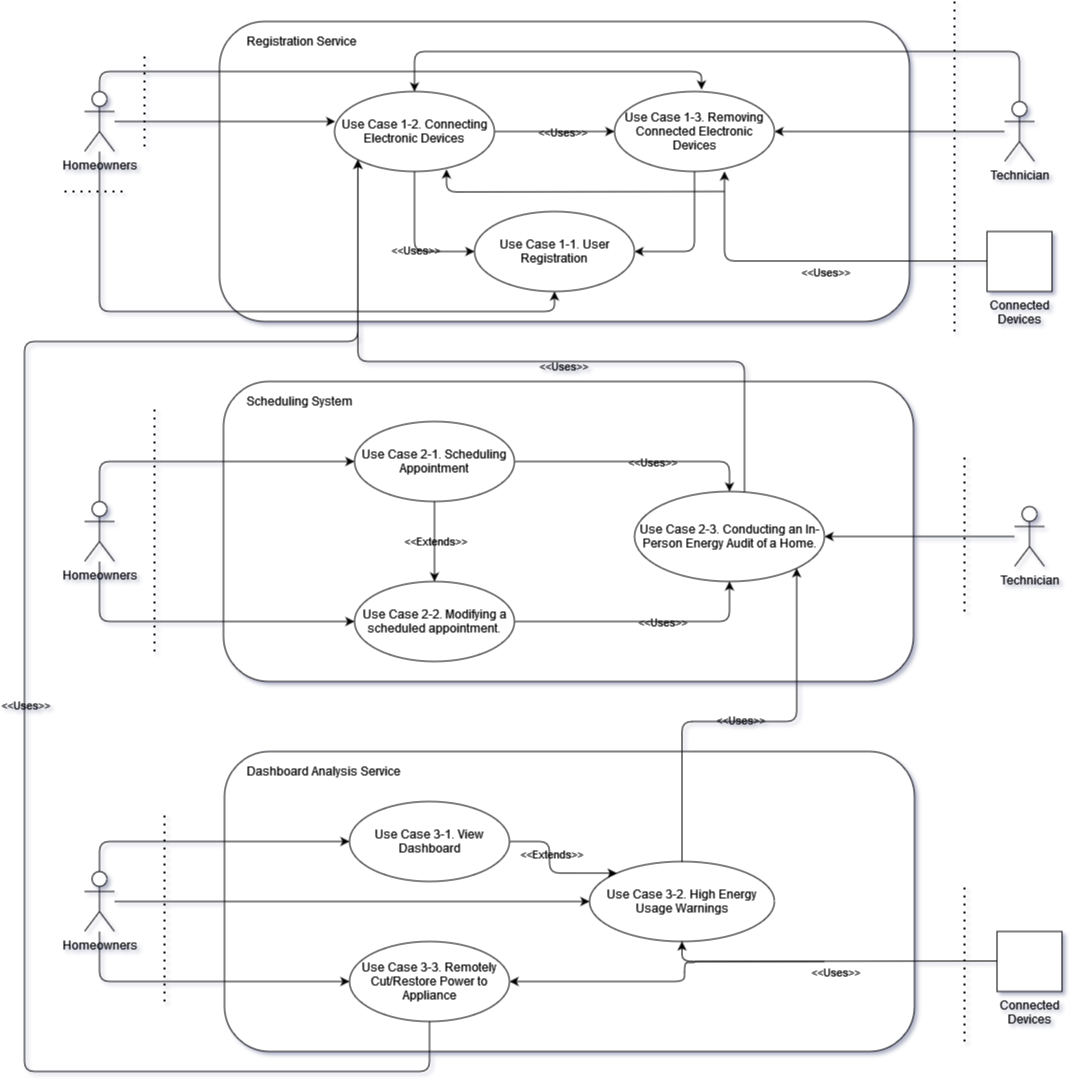

The diagram above was exported from draw.io. Its source (the exported page's mxGraphModel, read from the mxfile embedded in the PNG):
<mxGraphModel dx="1434" dy="782" grid="1" gridSize="10" guides="1" tooltips="1" connect="1" arrows="1" fold="1" page="1" pageScale="1" pageWidth="1200" pageHeight="1920" background="none" math="0" shadow="1">
  <root>
    <mxCell id="0" />
    <mxCell id="1" parent="0" />
    <mxCell id="AM4topthDhh8O_KRF2oz-29" value="" style="rounded=1;whiteSpace=wrap;html=1;labelBackgroundColor=none;" parent="1" vertex="1">
      <mxGeometry x="255" y="60" width="690" height="300" as="geometry" />
    </mxCell>
    <mxCell id="AM4topthDhh8O_KRF2oz-23" value="" style="rounded=1;whiteSpace=wrap;html=1;labelBackgroundColor=none;" parent="1" vertex="1">
      <mxGeometry x="259" y="420" width="690" height="300" as="geometry" />
    </mxCell>
    <mxCell id="AM4topthDhh8O_KRF2oz-26" style="edgeStyle=orthogonalEdgeStyle;rounded=1;orthogonalLoop=1;jettySize=auto;html=1;entryX=0;entryY=0.5;entryDx=0;entryDy=0;labelBackgroundColor=none;fontColor=default;" parent="1" source="AM4topthDhh8O_KRF2oz-1" target="AM4topthDhh8O_KRF2oz-6" edge="1">
      <mxGeometry relative="1" as="geometry">
        <Array as="points">
          <mxPoint x="135" y="500" />
        </Array>
      </mxGeometry>
    </mxCell>
    <mxCell id="AM4topthDhh8O_KRF2oz-27" style="edgeStyle=orthogonalEdgeStyle;rounded=1;orthogonalLoop=1;jettySize=auto;html=1;entryX=0;entryY=0.5;entryDx=0;entryDy=0;labelBackgroundColor=none;fontColor=default;" parent="1" source="AM4topthDhh8O_KRF2oz-1" target="AM4topthDhh8O_KRF2oz-7" edge="1">
      <mxGeometry relative="1" as="geometry">
        <Array as="points">
          <mxPoint x="135" y="660" />
        </Array>
      </mxGeometry>
    </mxCell>
    <mxCell id="AM4topthDhh8O_KRF2oz-1" value="Homeowners" style="shape=umlActor;verticalLabelPosition=bottom;verticalAlign=top;html=1;outlineConnect=0;labelBackgroundColor=none;rounded=1;" parent="1" vertex="1">
      <mxGeometry x="120" y="540" width="30" height="60" as="geometry" />
    </mxCell>
    <mxCell id="AM4topthDhh8O_KRF2oz-28" style="edgeStyle=orthogonalEdgeStyle;rounded=1;orthogonalLoop=1;jettySize=auto;html=1;entryX=1;entryY=0.5;entryDx=0;entryDy=0;labelBackgroundColor=none;fontColor=default;" parent="1" source="AM4topthDhh8O_KRF2oz-2" target="AM4topthDhh8O_KRF2oz-9" edge="1">
      <mxGeometry relative="1" as="geometry" />
    </mxCell>
    <mxCell id="AM4topthDhh8O_KRF2oz-2" value="Technician" style="shape=umlActor;verticalLabelPosition=bottom;verticalAlign=top;html=1;outlineConnect=0;labelBackgroundColor=none;rounded=1;" parent="1" vertex="1">
      <mxGeometry x="1050" y="545" width="30" height="60" as="geometry" />
    </mxCell>
    <mxCell id="AM4topthDhh8O_KRF2oz-10" style="edgeStyle=orthogonalEdgeStyle;rounded=1;orthogonalLoop=1;jettySize=auto;html=1;labelBackgroundColor=none;fontColor=default;" parent="1" source="AM4topthDhh8O_KRF2oz-6" target="AM4topthDhh8O_KRF2oz-7" edge="1">
      <mxGeometry relative="1" as="geometry" />
    </mxCell>
    <mxCell id="AM4topthDhh8O_KRF2oz-11" value="&amp;lt;&amp;lt;Extends&amp;gt;&amp;gt;" style="edgeLabel;html=1;align=center;verticalAlign=middle;resizable=0;points=[];labelBackgroundColor=none;rounded=1;" parent="AM4topthDhh8O_KRF2oz-10" vertex="1" connectable="0">
      <mxGeometry x="0.0772" y="-3" relative="1" as="geometry">
        <mxPoint x="3" y="-4" as="offset" />
      </mxGeometry>
    </mxCell>
    <mxCell id="AM4topthDhh8O_KRF2oz-15" style="edgeStyle=orthogonalEdgeStyle;rounded=1;orthogonalLoop=1;jettySize=auto;html=1;entryX=0.5;entryY=0;entryDx=0;entryDy=0;labelBackgroundColor=none;fontColor=default;" parent="1" source="AM4topthDhh8O_KRF2oz-6" target="AM4topthDhh8O_KRF2oz-9" edge="1">
      <mxGeometry relative="1" as="geometry" />
    </mxCell>
    <mxCell id="AM4topthDhh8O_KRF2oz-20" value="&amp;lt;&amp;lt;Uses&amp;gt;&amp;gt;" style="edgeLabel;html=1;align=center;verticalAlign=middle;resizable=0;points=[];labelBackgroundColor=none;rounded=1;" parent="AM4topthDhh8O_KRF2oz-15" vertex="1" connectable="0">
      <mxGeometry x="0.1197" relative="1" as="geometry">
        <mxPoint as="offset" />
      </mxGeometry>
    </mxCell>
    <mxCell id="AM4topthDhh8O_KRF2oz-6" value="Use Case 2-1. Scheduling Appointment" style="ellipse;whiteSpace=wrap;html=1;labelBackgroundColor=none;rounded=1;" parent="1" vertex="1">
      <mxGeometry x="390" y="460" width="160" height="80" as="geometry" />
    </mxCell>
    <mxCell id="AM4topthDhh8O_KRF2oz-16" style="edgeStyle=orthogonalEdgeStyle;rounded=1;orthogonalLoop=1;jettySize=auto;html=1;entryX=0.5;entryY=1;entryDx=0;entryDy=0;labelBackgroundColor=none;fontColor=default;" parent="1" source="AM4topthDhh8O_KRF2oz-7" target="AM4topthDhh8O_KRF2oz-9" edge="1">
      <mxGeometry relative="1" as="geometry" />
    </mxCell>
    <mxCell id="AM4topthDhh8O_KRF2oz-21" value="&amp;lt;&amp;lt;Uses&amp;gt;&amp;gt;" style="edgeLabel;html=1;align=center;verticalAlign=middle;resizable=0;points=[];labelBackgroundColor=none;rounded=1;" parent="AM4topthDhh8O_KRF2oz-16" vertex="1" connectable="0">
      <mxGeometry x="0.2373" y="2" relative="1" as="geometry">
        <mxPoint x="-11" y="2" as="offset" />
      </mxGeometry>
    </mxCell>
    <mxCell id="AM4topthDhh8O_KRF2oz-7" value="Use Case 2-2. Modifying a scheduled appointment." style="ellipse;whiteSpace=wrap;html=1;labelBackgroundColor=none;rounded=1;" parent="1" vertex="1">
      <mxGeometry x="390" y="620" width="160" height="80" as="geometry" />
    </mxCell>
    <mxCell id="AM4topthDhh8O_KRF2oz-66" style="edgeStyle=orthogonalEdgeStyle;rounded=1;orthogonalLoop=1;jettySize=auto;html=1;entryX=0;entryY=1;entryDx=0;entryDy=0;labelBackgroundColor=none;fontColor=default;" parent="1" source="AM4topthDhh8O_KRF2oz-9" target="AM4topthDhh8O_KRF2oz-30" edge="1">
      <mxGeometry relative="1" as="geometry">
        <Array as="points">
          <mxPoint x="780" y="400" />
          <mxPoint x="393" y="400" />
        </Array>
      </mxGeometry>
    </mxCell>
    <mxCell id="AM4topthDhh8O_KRF2oz-67" value="&amp;lt;&amp;lt;Uses&amp;gt;&amp;gt;" style="edgeLabel;html=1;align=center;verticalAlign=middle;resizable=0;points=[];labelBackgroundColor=none;rounded=1;" parent="AM4topthDhh8O_KRF2oz-66" vertex="1" connectable="0">
      <mxGeometry x="-0.1327" y="4" relative="1" as="geometry">
        <mxPoint as="offset" />
      </mxGeometry>
    </mxCell>
    <mxCell id="AM4topthDhh8O_KRF2oz-9" value="Use Case 2-3. Conducting an In-Person Energy Audit of a Home." style="ellipse;whiteSpace=wrap;html=1;labelBackgroundColor=none;rounded=1;" parent="1" vertex="1">
      <mxGeometry x="670" y="530" width="190" height="90" as="geometry" />
    </mxCell>
    <mxCell id="AM4topthDhh8O_KRF2oz-24" value="Scheduling System" style="text;html=1;strokeColor=none;fillColor=none;align=left;verticalAlign=middle;whiteSpace=wrap;rounded=1;labelBackgroundColor=none;" parent="1" vertex="1">
      <mxGeometry x="280" y="420" width="110" height="40" as="geometry" />
    </mxCell>
    <mxCell id="AM4topthDhh8O_KRF2oz-30" value="Use Case 1-2. Connecting Electronic Devices" style="ellipse;whiteSpace=wrap;html=1;labelBackgroundColor=none;rounded=1;" parent="1" vertex="1">
      <mxGeometry x="370" y="130" width="160" height="80" as="geometry" />
    </mxCell>
    <mxCell id="AM4topthDhh8O_KRF2oz-48" style="edgeStyle=orthogonalEdgeStyle;rounded=1;orthogonalLoop=1;jettySize=auto;html=1;entryX=1;entryY=0.5;entryDx=0;entryDy=0;labelBackgroundColor=none;fontColor=default;" parent="1" source="AM4topthDhh8O_KRF2oz-31" target="AM4topthDhh8O_KRF2oz-32" edge="1">
      <mxGeometry relative="1" as="geometry">
        <Array as="points">
          <mxPoint x="730" y="290" />
        </Array>
      </mxGeometry>
    </mxCell>
    <mxCell id="AM4topthDhh8O_KRF2oz-31" value="Use Case 1-3. Removing Connected Electronic Devices" style="ellipse;whiteSpace=wrap;html=1;labelBackgroundColor=none;rounded=1;" parent="1" vertex="1">
      <mxGeometry x="650" y="130" width="160" height="80" as="geometry" />
    </mxCell>
    <mxCell id="AM4topthDhh8O_KRF2oz-32" value="Use Case 1-1. User Registration" style="ellipse;whiteSpace=wrap;html=1;labelBackgroundColor=none;rounded=1;" parent="1" vertex="1">
      <mxGeometry x="510" y="250" width="160" height="80" as="geometry" />
    </mxCell>
    <mxCell id="AM4topthDhh8O_KRF2oz-33" value="Registration Service" style="text;html=1;strokeColor=none;fillColor=none;align=left;verticalAlign=middle;whiteSpace=wrap;rounded=1;labelBackgroundColor=none;" parent="1" vertex="1">
      <mxGeometry x="280" y="60" width="175" height="40" as="geometry" />
    </mxCell>
    <mxCell id="AM4topthDhh8O_KRF2oz-34" value="" style="rounded=1;whiteSpace=wrap;html=1;labelBackgroundColor=none;" parent="1" vertex="1">
      <mxGeometry x="260" y="790" width="690" height="300" as="geometry" />
    </mxCell>
    <mxCell id="nVcd3PLheO_EVNkeJLFc-8" style="edgeStyle=orthogonalEdgeStyle;rounded=1;orthogonalLoop=1;jettySize=auto;html=1;entryX=1;entryY=1;entryDx=0;entryDy=0;labelBackgroundColor=none;fontColor=default;" parent="1" source="AM4topthDhh8O_KRF2oz-35" target="AM4topthDhh8O_KRF2oz-9" edge="1">
      <mxGeometry relative="1" as="geometry" />
    </mxCell>
    <mxCell id="nVcd3PLheO_EVNkeJLFc-9" value="&amp;lt;&amp;lt;Uses&amp;gt;&amp;gt;" style="edgeLabel;html=1;align=center;verticalAlign=middle;resizable=0;points=[];labelBackgroundColor=none;rounded=1;" parent="nVcd3PLheO_EVNkeJLFc-8" vertex="1" connectable="0">
      <mxGeometry x="-0.0316" y="2" relative="1" as="geometry">
        <mxPoint x="1" as="offset" />
      </mxGeometry>
    </mxCell>
    <mxCell id="AM4topthDhh8O_KRF2oz-35" value="Use Case 3-2. High Energy Usage Warnings" style="ellipse;whiteSpace=wrap;html=1;labelBackgroundColor=none;rounded=1;" parent="1" vertex="1">
      <mxGeometry x="625" y="900" width="185" height="80" as="geometry" />
    </mxCell>
    <mxCell id="nVcd3PLheO_EVNkeJLFc-10" style="edgeStyle=orthogonalEdgeStyle;rounded=1;orthogonalLoop=1;jettySize=auto;html=1;exitX=1;exitY=0.5;exitDx=0;exitDy=0;entryX=0;entryY=0;entryDx=0;entryDy=0;labelBackgroundColor=none;fontColor=default;" parent="1" source="AM4topthDhh8O_KRF2oz-36" target="AM4topthDhh8O_KRF2oz-35" edge="1">
      <mxGeometry relative="1" as="geometry" />
    </mxCell>
    <mxCell id="nVcd3PLheO_EVNkeJLFc-11" value="&amp;lt;&amp;lt;Extends&amp;gt;&amp;gt;" style="edgeLabel;html=1;align=center;verticalAlign=middle;resizable=0;points=[];labelBackgroundColor=none;rounded=1;" parent="nVcd3PLheO_EVNkeJLFc-10" vertex="1" connectable="0">
      <mxGeometry x="-0.2511" y="1" relative="1" as="geometry">
        <mxPoint as="offset" />
      </mxGeometry>
    </mxCell>
    <mxCell id="AM4topthDhh8O_KRF2oz-36" value="Use Case 3-1. View Dashboard" style="ellipse;whiteSpace=wrap;html=1;labelBackgroundColor=none;rounded=1;" parent="1" vertex="1">
      <mxGeometry x="385" y="840" width="160" height="80" as="geometry" />
    </mxCell>
    <mxCell id="nVcd3PLheO_EVNkeJLFc-18" style="edgeStyle=orthogonalEdgeStyle;rounded=1;orthogonalLoop=1;jettySize=auto;html=1;exitX=0.5;exitY=1;exitDx=0;exitDy=0;entryX=0;entryY=1;entryDx=0;entryDy=0;labelBackgroundColor=none;fontColor=default;" parent="1" source="AM4topthDhh8O_KRF2oz-37" target="AM4topthDhh8O_KRF2oz-30" edge="1">
      <mxGeometry relative="1" as="geometry">
        <mxPoint x="60" y="380" as="targetPoint" />
        <Array as="points">
          <mxPoint x="465" y="1110" />
          <mxPoint x="60" y="1110" />
          <mxPoint x="60" y="380" />
          <mxPoint x="393" y="380" />
        </Array>
      </mxGeometry>
    </mxCell>
    <mxCell id="nVcd3PLheO_EVNkeJLFc-19" value="&amp;lt;&amp;lt;Uses&amp;gt;&amp;gt;" style="edgeLabel;html=1;align=center;verticalAlign=middle;resizable=0;points=[];labelBackgroundColor=none;rounded=1;" parent="nVcd3PLheO_EVNkeJLFc-18" vertex="1" connectable="0">
      <mxGeometry x="-0.033" relative="1" as="geometry">
        <mxPoint as="offset" />
      </mxGeometry>
    </mxCell>
    <mxCell id="AM4topthDhh8O_KRF2oz-37" value="Use Case 3-3. Remotely Cut/Restore Power to Appliance" style="ellipse;whiteSpace=wrap;html=1;labelBackgroundColor=none;rounded=1;" parent="1" vertex="1">
      <mxGeometry x="385" y="980" width="160" height="80" as="geometry" />
    </mxCell>
    <mxCell id="AM4topthDhh8O_KRF2oz-38" value="Dashboard Analysis Service" style="text;html=1;strokeColor=none;fillColor=none;align=left;verticalAlign=middle;whiteSpace=wrap;rounded=1;labelBackgroundColor=none;" parent="1" vertex="1">
      <mxGeometry x="280" y="790" width="175" height="40" as="geometry" />
    </mxCell>
    <mxCell id="AM4topthDhh8O_KRF2oz-62" style="edgeStyle=orthogonalEdgeStyle;rounded=1;orthogonalLoop=1;jettySize=auto;html=1;labelBackgroundColor=none;fontColor=default;" parent="1" source="AM4topthDhh8O_KRF2oz-41" edge="1">
      <mxGeometry relative="1" as="geometry">
        <mxPoint x="150" y="160" as="sourcePoint" />
        <mxPoint x="370.71796769724483" y="160" as="targetPoint" />
        <Array as="points">
          <mxPoint x="170" y="160" />
          <mxPoint x="170" y="160" />
        </Array>
      </mxGeometry>
    </mxCell>
    <mxCell id="AM4topthDhh8O_KRF2oz-65" style="edgeStyle=orthogonalEdgeStyle;rounded=1;orthogonalLoop=1;jettySize=auto;html=1;entryX=0.5;entryY=1;entryDx=0;entryDy=0;labelBackgroundColor=none;fontColor=default;" parent="1" source="AM4topthDhh8O_KRF2oz-41" target="AM4topthDhh8O_KRF2oz-32" edge="1">
      <mxGeometry relative="1" as="geometry">
        <Array as="points">
          <mxPoint x="135" y="350" />
          <mxPoint x="590" y="350" />
        </Array>
      </mxGeometry>
    </mxCell>
    <mxCell id="AM4topthDhh8O_KRF2oz-41" value="Homeowners" style="shape=umlActor;verticalLabelPosition=bottom;verticalAlign=top;html=1;outlineConnect=0;labelBackgroundColor=none;rounded=1;" parent="1" vertex="1">
      <mxGeometry x="120" y="130" width="30" height="60" as="geometry" />
    </mxCell>
    <mxCell id="AM4topthDhh8O_KRF2oz-59" style="edgeStyle=orthogonalEdgeStyle;rounded=1;orthogonalLoop=1;jettySize=auto;html=1;labelBackgroundColor=none;fontColor=default;" parent="1" source="AM4topthDhh8O_KRF2oz-42" target="AM4topthDhh8O_KRF2oz-31" edge="1">
      <mxGeometry relative="1" as="geometry" />
    </mxCell>
    <mxCell id="AM4topthDhh8O_KRF2oz-61" style="edgeStyle=orthogonalEdgeStyle;rounded=1;orthogonalLoop=1;jettySize=auto;html=1;entryX=0.5;entryY=0;entryDx=0;entryDy=0;labelBackgroundColor=none;fontColor=default;" parent="1" source="AM4topthDhh8O_KRF2oz-42" target="AM4topthDhh8O_KRF2oz-30" edge="1">
      <mxGeometry relative="1" as="geometry">
        <Array as="points">
          <mxPoint x="1055" y="90" />
          <mxPoint x="450" y="90" />
        </Array>
      </mxGeometry>
    </mxCell>
    <mxCell id="AM4topthDhh8O_KRF2oz-42" value="Technician" style="shape=umlActor;verticalLabelPosition=bottom;verticalAlign=top;html=1;outlineConnect=0;labelBackgroundColor=none;rounded=1;fontFamily=Helvetica;labelPosition=center;align=center;" parent="1" vertex="1">
      <mxGeometry x="1040" y="140" width="30" height="60" as="geometry" />
    </mxCell>
    <mxCell id="AM4topthDhh8O_KRF2oz-44" style="edgeStyle=orthogonalEdgeStyle;rounded=1;orthogonalLoop=1;jettySize=auto;html=1;labelBackgroundColor=none;fontColor=default;" parent="1" source="AM4topthDhh8O_KRF2oz-30" target="AM4topthDhh8O_KRF2oz-31" edge="1">
      <mxGeometry relative="1" as="geometry">
        <mxPoint x="438" y="99" as="sourcePoint" />
        <mxPoint x="658" y="139" as="targetPoint" />
      </mxGeometry>
    </mxCell>
    <mxCell id="AM4topthDhh8O_KRF2oz-45" value="&amp;lt;&amp;lt;Uses&amp;gt;&amp;gt;" style="edgeLabel;html=1;align=center;verticalAlign=middle;resizable=0;points=[];labelBackgroundColor=none;rounded=1;" parent="AM4topthDhh8O_KRF2oz-44" vertex="1" connectable="0">
      <mxGeometry x="0.1197" relative="1" as="geometry">
        <mxPoint as="offset" />
      </mxGeometry>
    </mxCell>
    <mxCell id="AM4topthDhh8O_KRF2oz-49" style="edgeStyle=orthogonalEdgeStyle;rounded=1;orthogonalLoop=1;jettySize=auto;html=1;entryX=0;entryY=0.5;entryDx=0;entryDy=0;labelBackgroundColor=none;fontColor=default;" parent="1" source="AM4topthDhh8O_KRF2oz-30" target="AM4topthDhh8O_KRF2oz-32" edge="1">
      <mxGeometry relative="1" as="geometry">
        <mxPoint x="435" y="220" as="sourcePoint" />
        <mxPoint x="555" y="220" as="targetPoint" />
      </mxGeometry>
    </mxCell>
    <mxCell id="AM4topthDhh8O_KRF2oz-50" value="&amp;lt;&amp;lt;Uses&amp;gt;&amp;gt;" style="edgeLabel;html=1;align=center;verticalAlign=middle;resizable=0;points=[];labelBackgroundColor=none;rounded=1;" parent="AM4topthDhh8O_KRF2oz-49" vertex="1" connectable="0">
      <mxGeometry x="0.1197" relative="1" as="geometry">
        <mxPoint as="offset" />
      </mxGeometry>
    </mxCell>
    <mxCell id="AM4topthDhh8O_KRF2oz-63" style="edgeStyle=orthogonalEdgeStyle;rounded=1;orthogonalLoop=1;jettySize=auto;html=1;entryX=0.544;entryY=-0.025;entryDx=0;entryDy=0;entryPerimeter=0;labelBackgroundColor=none;fontColor=default;" parent="1" source="AM4topthDhh8O_KRF2oz-41" target="AM4topthDhh8O_KRF2oz-31" edge="1">
      <mxGeometry relative="1" as="geometry">
        <Array as="points">
          <mxPoint x="135" y="110" />
          <mxPoint x="737" y="110" />
        </Array>
      </mxGeometry>
    </mxCell>
    <mxCell id="nVcd3PLheO_EVNkeJLFc-3" style="edgeStyle=orthogonalEdgeStyle;rounded=1;orthogonalLoop=1;jettySize=auto;html=1;entryX=0;entryY=0.5;entryDx=0;entryDy=0;labelBackgroundColor=none;fontColor=default;" parent="1" source="nVcd3PLheO_EVNkeJLFc-2" target="AM4topthDhh8O_KRF2oz-36" edge="1">
      <mxGeometry relative="1" as="geometry">
        <Array as="points">
          <mxPoint x="135" y="880" />
        </Array>
      </mxGeometry>
    </mxCell>
    <mxCell id="nVcd3PLheO_EVNkeJLFc-4" style="edgeStyle=orthogonalEdgeStyle;rounded=1;orthogonalLoop=1;jettySize=auto;html=1;entryX=0;entryY=0.5;entryDx=0;entryDy=0;labelBackgroundColor=none;fontColor=default;" parent="1" source="nVcd3PLheO_EVNkeJLFc-2" target="AM4topthDhh8O_KRF2oz-37" edge="1">
      <mxGeometry relative="1" as="geometry">
        <Array as="points">
          <mxPoint x="135" y="1020" />
        </Array>
      </mxGeometry>
    </mxCell>
    <mxCell id="nVcd3PLheO_EVNkeJLFc-5" style="edgeStyle=orthogonalEdgeStyle;rounded=1;orthogonalLoop=1;jettySize=auto;html=1;entryX=0;entryY=0.5;entryDx=0;entryDy=0;labelBackgroundColor=none;fontColor=default;" parent="1" source="nVcd3PLheO_EVNkeJLFc-2" target="AM4topthDhh8O_KRF2oz-35" edge="1">
      <mxGeometry relative="1" as="geometry" />
    </mxCell>
    <mxCell id="nVcd3PLheO_EVNkeJLFc-2" value="Homeowners" style="shape=umlActor;verticalLabelPosition=bottom;verticalAlign=top;html=1;outlineConnect=0;labelBackgroundColor=none;rounded=1;" parent="1" vertex="1">
      <mxGeometry x="120" y="910" width="30" height="60" as="geometry" />
    </mxCell>
    <mxCell id="81Uxc2KMofPGLcSd_5tZ-1" value="" style="endArrow=none;dashed=1;html=1;dashPattern=1 3;strokeWidth=2;rounded=1;labelBackgroundColor=none;fontColor=default;" parent="1" edge="1">
      <mxGeometry width="50" height="50" relative="1" as="geometry">
        <mxPoint x="180" y="185" as="sourcePoint" />
        <mxPoint x="180" y="90" as="targetPoint" />
      </mxGeometry>
    </mxCell>
    <mxCell id="81Uxc2KMofPGLcSd_5tZ-3" value="" style="endArrow=none;dashed=1;html=1;dashPattern=1 3;strokeWidth=2;rounded=1;labelBackgroundColor=none;fontColor=default;" parent="1" edge="1">
      <mxGeometry width="50" height="50" relative="1" as="geometry">
        <mxPoint x="100" y="230" as="sourcePoint" />
        <mxPoint x="160" y="230" as="targetPoint" />
      </mxGeometry>
    </mxCell>
    <mxCell id="81Uxc2KMofPGLcSd_5tZ-4" value="" style="endArrow=none;dashed=1;html=1;dashPattern=1 3;strokeWidth=2;rounded=1;labelBackgroundColor=none;fontColor=default;" parent="1" edge="1">
      <mxGeometry width="50" height="50" relative="1" as="geometry">
        <mxPoint x="190" y="690" as="sourcePoint" />
        <mxPoint x="190" y="445" as="targetPoint" />
      </mxGeometry>
    </mxCell>
    <mxCell id="81Uxc2KMofPGLcSd_5tZ-5" value="" style="endArrow=none;dashed=1;html=1;dashPattern=1 3;strokeWidth=2;rounded=1;labelBackgroundColor=none;fontColor=default;" parent="1" edge="1">
      <mxGeometry width="50" height="50" relative="1" as="geometry">
        <mxPoint x="990" y="370" as="sourcePoint" />
        <mxPoint x="990" y="40" as="targetPoint" />
      </mxGeometry>
    </mxCell>
    <mxCell id="81Uxc2KMofPGLcSd_5tZ-6" value="" style="endArrow=none;dashed=1;html=1;dashPattern=1 3;strokeWidth=2;rounded=1;labelBackgroundColor=none;fontColor=default;" parent="1" edge="1">
      <mxGeometry width="50" height="50" relative="1" as="geometry">
        <mxPoint x="1000" y="650" as="sourcePoint" />
        <mxPoint x="1000" y="490" as="targetPoint" />
      </mxGeometry>
    </mxCell>
    <mxCell id="81Uxc2KMofPGLcSd_5tZ-7" value="" style="endArrow=none;dashed=1;html=1;dashPattern=1 3;strokeWidth=2;rounded=1;labelBackgroundColor=none;fontColor=default;" parent="1" edge="1">
      <mxGeometry width="50" height="50" relative="1" as="geometry">
        <mxPoint x="200" y="1040" as="sourcePoint" />
        <mxPoint x="200" y="850" as="targetPoint" />
      </mxGeometry>
    </mxCell>
    <mxCell id="brVRLD_pRqiFgw-k2FIZ-1" value="Connected Devices" style="rounded=0;whiteSpace=wrap;html=1;labelPosition=center;verticalLabelPosition=bottom;align=center;verticalAlign=top;" vertex="1" parent="1">
      <mxGeometry x="1022.5" y="270" width="65" height="60" as="geometry" />
    </mxCell>
    <mxCell id="brVRLD_pRqiFgw-k2FIZ-4" style="edgeStyle=orthogonalEdgeStyle;rounded=1;orthogonalLoop=1;jettySize=auto;html=1;labelBackgroundColor=none;fontColor=default;" edge="1" parent="1">
      <mxGeometry relative="1" as="geometry">
        <mxPoint x="1022.5" y="299.5" as="sourcePoint" />
        <mxPoint x="760" y="210" as="targetPoint" />
        <Array as="points">
          <mxPoint x="760" y="300" />
          <mxPoint x="760" y="210" />
        </Array>
      </mxGeometry>
    </mxCell>
    <mxCell id="brVRLD_pRqiFgw-k2FIZ-7" style="edgeStyle=orthogonalEdgeStyle;rounded=1;orthogonalLoop=1;jettySize=auto;html=1;labelBackgroundColor=none;fontColor=default;entryX=0.7;entryY=0.975;entryDx=0;entryDy=0;entryPerimeter=0;" edge="1" parent="1" target="AM4topthDhh8O_KRF2oz-30">
      <mxGeometry relative="1" as="geometry">
        <mxPoint x="760" y="230" as="sourcePoint" />
        <mxPoint x="530" y="230" as="targetPoint" />
      </mxGeometry>
    </mxCell>
    <mxCell id="brVRLD_pRqiFgw-k2FIZ-8" value="Connected Devices" style="rounded=0;whiteSpace=wrap;html=1;labelPosition=center;verticalLabelPosition=bottom;align=center;verticalAlign=top;" vertex="1" parent="1">
      <mxGeometry x="1032.5" y="970" width="65" height="60" as="geometry" />
    </mxCell>
    <mxCell id="brVRLD_pRqiFgw-k2FIZ-9" value="" style="endArrow=none;dashed=1;html=1;dashPattern=1 3;strokeWidth=2;rounded=1;labelBackgroundColor=none;fontColor=default;" edge="1" parent="1">
      <mxGeometry width="50" height="50" relative="1" as="geometry">
        <mxPoint x="1000" y="1080" as="sourcePoint" />
        <mxPoint x="1000" y="920" as="targetPoint" />
      </mxGeometry>
    </mxCell>
    <mxCell id="brVRLD_pRqiFgw-k2FIZ-10" style="edgeStyle=orthogonalEdgeStyle;rounded=1;orthogonalLoop=1;jettySize=auto;html=1;entryX=0.5;entryY=1;entryDx=0;entryDy=0;labelBackgroundColor=none;fontColor=default;" edge="1" parent="1" target="AM4topthDhh8O_KRF2oz-35">
      <mxGeometry relative="1" as="geometry">
        <mxPoint x="1032.5" y="999.5" as="sourcePoint" />
        <mxPoint x="842.5" y="999.5" as="targetPoint" />
      </mxGeometry>
    </mxCell>
    <mxCell id="brVRLD_pRqiFgw-k2FIZ-11" style="edgeStyle=orthogonalEdgeStyle;rounded=1;orthogonalLoop=1;jettySize=auto;html=1;entryX=1;entryY=0.5;entryDx=0;entryDy=0;labelBackgroundColor=none;fontColor=default;" edge="1" parent="1" target="AM4topthDhh8O_KRF2oz-37">
      <mxGeometry relative="1" as="geometry">
        <mxPoint x="860" y="1000" as="sourcePoint" />
        <mxPoint x="670" y="1000" as="targetPoint" />
        <Array as="points">
          <mxPoint x="730" y="1000" />
          <mxPoint x="730" y="1001" />
          <mxPoint x="720" y="1001" />
          <mxPoint x="720" y="1020" />
        </Array>
      </mxGeometry>
    </mxCell>
    <mxCell id="brVRLD_pRqiFgw-k2FIZ-12" value="&amp;lt;&amp;lt;Uses&amp;gt;&amp;gt;" style="edgeLabel;html=1;align=center;verticalAlign=middle;resizable=0;points=[];labelBackgroundColor=none;rounded=1;" vertex="1" connectable="0" parent="1">
      <mxGeometry x="870" y="1010" as="geometry" />
    </mxCell>
    <mxCell id="brVRLD_pRqiFgw-k2FIZ-13" value="&amp;lt;&amp;lt;Uses&amp;gt;&amp;gt;" style="edgeLabel;html=1;align=center;verticalAlign=middle;resizable=0;points=[];labelBackgroundColor=none;rounded=1;" vertex="1" connectable="0" parent="1">
      <mxGeometry x="860" y="310" as="geometry" />
    </mxCell>
  </root>
</mxGraphModel>